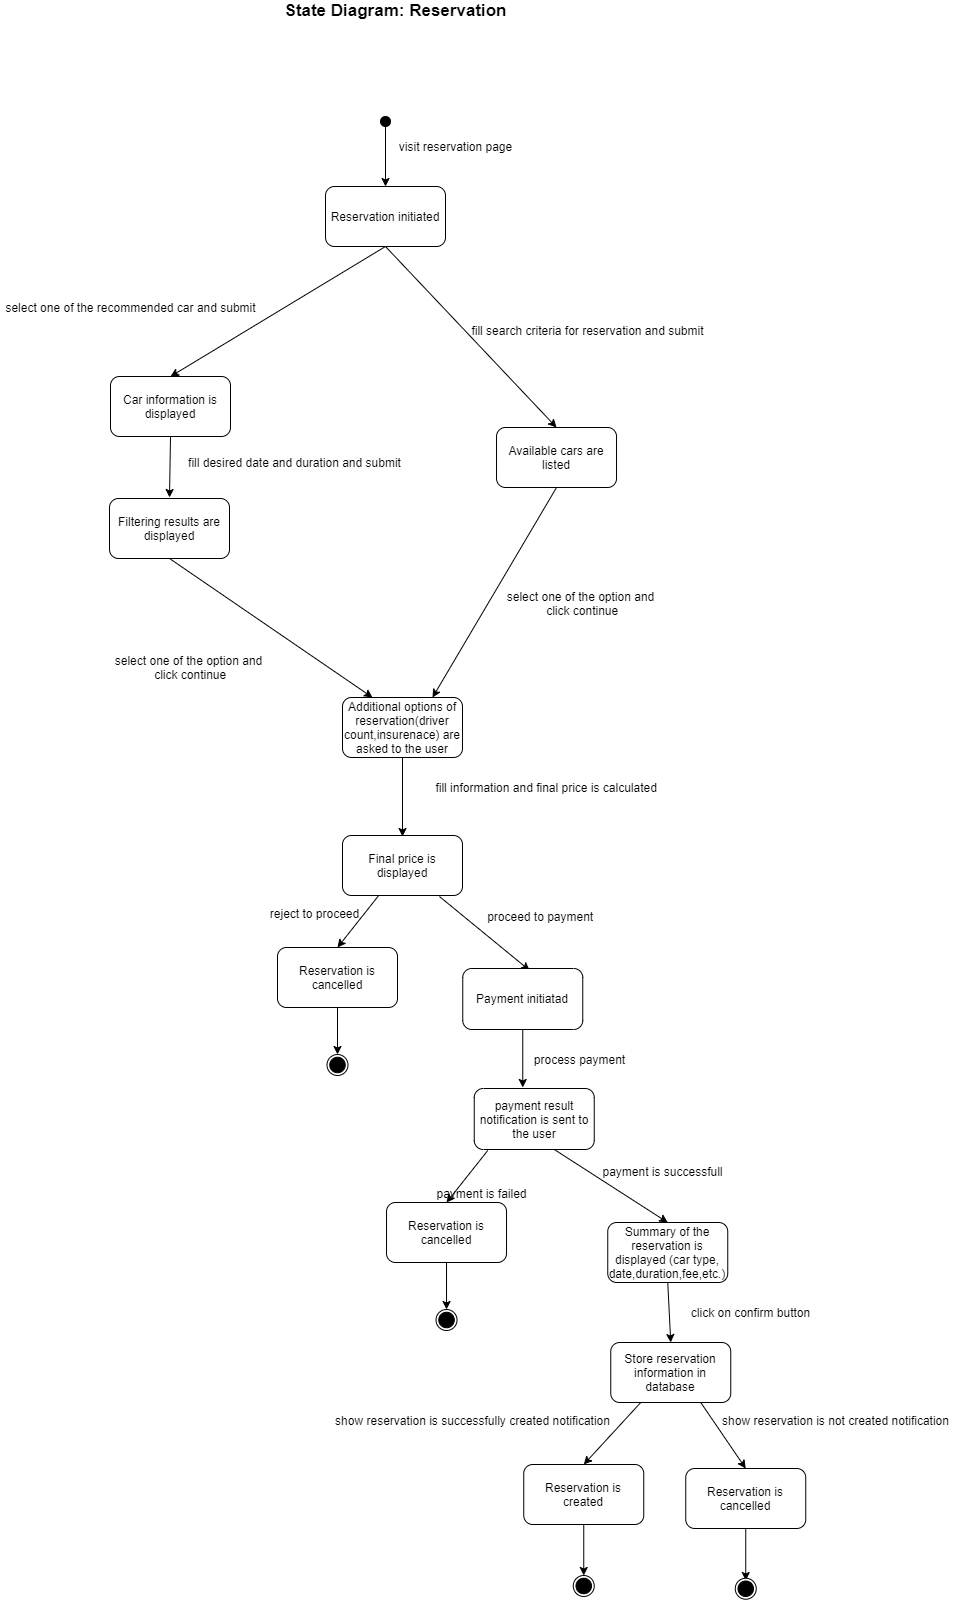

The diagram above was exported from draw.io. Its source (the exported page's mxGraphModel, read from the mxfile embedded in the PNG):
<mxGraphModel dx="1152" dy="1037" grid="0" gridSize="10" guides="1" tooltips="1" connect="1" arrows="1" fold="1" page="0" pageScale="1" pageWidth="850" pageHeight="1100" math="0" shadow="0">
  <root>
    <mxCell id="0" />
    <mxCell id="1" parent="0" />
    <mxCell id="aM61dXOeNyEAPDIbZXlM-1" value="" style="ellipse;whiteSpace=wrap;html=1;aspect=fixed;fillColor=#000000;" parent="1" vertex="1">
      <mxGeometry x="390" y="90" width="10" height="10" as="geometry" />
    </mxCell>
    <mxCell id="aM61dXOeNyEAPDIbZXlM-2" value="" style="endArrow=classic;html=1;exitX=0.5;exitY=1;exitDx=0;exitDy=0;entryX=0.5;entryY=0;entryDx=0;entryDy=0;" parent="1" source="aM61dXOeNyEAPDIbZXlM-1" target="aM61dXOeNyEAPDIbZXlM-6" edge="1">
      <mxGeometry width="50" height="50" relative="1" as="geometry">
        <mxPoint x="380" y="410" as="sourcePoint" />
        <mxPoint x="395" y="150" as="targetPoint" />
      </mxGeometry>
    </mxCell>
    <mxCell id="aM61dXOeNyEAPDIbZXlM-3" value="visit reservation page" style="text;html=1;align=center;verticalAlign=middle;resizable=0;points=[];autosize=1;" parent="1" vertex="1">
      <mxGeometry x="400" y="110" width="130" height="20" as="geometry" />
    </mxCell>
    <mxCell id="aM61dXOeNyEAPDIbZXlM-4" value="&lt;b&gt;&lt;font style=&quot;font-size: 17px&quot;&gt;State Diagram: Reservation&lt;/font&gt;&lt;/b&gt;" style="text;html=1;align=center;verticalAlign=middle;resizable=0;points=[];autosize=1;" parent="1" vertex="1">
      <mxGeometry x="289" y="-26" width="232" height="19" as="geometry" />
    </mxCell>
    <mxCell id="aM61dXOeNyEAPDIbZXlM-6" value="Reservation initiated" style="rounded=1;whiteSpace=wrap;html=1;fillColor=#FFFFFF;" parent="1" vertex="1">
      <mxGeometry x="335" y="160" width="120" height="60" as="geometry" />
    </mxCell>
    <mxCell id="aM61dXOeNyEAPDIbZXlM-7" value="" style="endArrow=classic;html=1;exitX=0.5;exitY=1;exitDx=0;exitDy=0;entryX=0.5;entryY=0;entryDx=0;entryDy=0;" parent="1" source="aM61dXOeNyEAPDIbZXlM-6" target="aM61dXOeNyEAPDIbZXlM-9" edge="1">
      <mxGeometry width="50" height="50" relative="1" as="geometry">
        <mxPoint x="320" y="370" as="sourcePoint" />
        <mxPoint x="395" y="270" as="targetPoint" />
      </mxGeometry>
    </mxCell>
    <mxCell id="aM61dXOeNyEAPDIbZXlM-8" value="fill search criteria for reservation and submit" style="text;html=1;align=center;verticalAlign=middle;resizable=0;points=[];autosize=1;" parent="1" vertex="1">
      <mxGeometry x="472" y="294" width="250" height="20" as="geometry" />
    </mxCell>
    <mxCell id="aM61dXOeNyEAPDIbZXlM-9" value="Available cars are listed" style="rounded=1;whiteSpace=wrap;html=1;fillColor=#FFFFFF;" parent="1" vertex="1">
      <mxGeometry x="506.03" y="401" width="120" height="60" as="geometry" />
    </mxCell>
    <mxCell id="aM61dXOeNyEAPDIbZXlM-10" value="" style="endArrow=classic;html=1;exitX=0.5;exitY=1;exitDx=0;exitDy=0;entryX=0.75;entryY=0;entryDx=0;entryDy=0;" parent="1" source="aM61dXOeNyEAPDIbZXlM-9" target="H4Zhc6urobGK9iSFdEA7-1" edge="1">
      <mxGeometry width="50" height="50" relative="1" as="geometry">
        <mxPoint x="651" y="548" as="sourcePoint" />
        <mxPoint x="726" y="398" as="targetPoint" />
      </mxGeometry>
    </mxCell>
    <mxCell id="aM61dXOeNyEAPDIbZXlM-11" value="select one of the option and&lt;br&gt;&amp;nbsp;click continue" style="text;html=1;align=center;verticalAlign=middle;resizable=0;points=[];autosize=1;" parent="1" vertex="1">
      <mxGeometry x="511" y="561" width="158" height="32" as="geometry" />
    </mxCell>
    <mxCell id="e_OwW7tcBv-j63vK3X-O-1" value="select one of the recommended car and submit" style="text;html=1;align=center;verticalAlign=middle;resizable=0;points=[];autosize=1;" parent="1" vertex="1">
      <mxGeometry x="10" y="272" width="260" height="18" as="geometry" />
    </mxCell>
    <mxCell id="e_OwW7tcBv-j63vK3X-O-2" value="Car information is displayed" style="rounded=1;whiteSpace=wrap;html=1;fillColor=#FFFFFF;" parent="1" vertex="1">
      <mxGeometry x="120" y="350" width="120" height="60" as="geometry" />
    </mxCell>
    <mxCell id="e_OwW7tcBv-j63vK3X-O-3" value="" style="endArrow=classic;html=1;exitX=0.5;exitY=1;exitDx=0;exitDy=0;" parent="1" source="e_OwW7tcBv-j63vK3X-O-2" edge="1">
      <mxGeometry width="50" height="50" relative="1" as="geometry">
        <mxPoint x="105" y="610" as="sourcePoint" />
        <mxPoint x="179" y="471" as="targetPoint" />
      </mxGeometry>
    </mxCell>
    <mxCell id="e_OwW7tcBv-j63vK3X-O-4" value="select one of the option and&lt;br&gt;&amp;nbsp;click continue" style="text;html=1;align=center;verticalAlign=middle;resizable=0;points=[];autosize=1;" parent="1" vertex="1">
      <mxGeometry x="119" y="625" width="158" height="32" as="geometry" />
    </mxCell>
    <mxCell id="e_OwW7tcBv-j63vK3X-O-5" value="Summary of the reservation is displayed (car type, date,duration,fee,etc.)" style="rounded=1;whiteSpace=wrap;html=1;fillColor=#FFFFFF;" parent="1" vertex="1">
      <mxGeometry x="617.25" y="1196" width="120" height="60" as="geometry" />
    </mxCell>
    <mxCell id="e_OwW7tcBv-j63vK3X-O-6" value="" style="endArrow=classic;html=1;exitX=0.5;exitY=1;exitDx=0;exitDy=0;entryX=0.5;entryY=0;entryDx=0;entryDy=0;" parent="1" source="e_OwW7tcBv-j63vK3X-O-5" target="e_OwW7tcBv-j63vK3X-O-8" edge="1">
      <mxGeometry width="50" height="50" relative="1" as="geometry">
        <mxPoint x="605.25" y="1486" as="sourcePoint" />
        <mxPoint x="680.25" y="1336" as="targetPoint" />
      </mxGeometry>
    </mxCell>
    <mxCell id="e_OwW7tcBv-j63vK3X-O-7" value="click on confirm button" style="text;html=1;align=center;verticalAlign=middle;resizable=0;points=[];autosize=1;" parent="1" vertex="1">
      <mxGeometry x="695.25" y="1276" width="130" height="20" as="geometry" />
    </mxCell>
    <mxCell id="e_OwW7tcBv-j63vK3X-O-8" value="Store reservation information in database" style="rounded=1;whiteSpace=wrap;html=1;fillColor=#FFFFFF;" parent="1" vertex="1">
      <mxGeometry x="620.25" y="1316" width="120" height="60" as="geometry" />
    </mxCell>
    <mxCell id="e_OwW7tcBv-j63vK3X-O-9" value="" style="endArrow=classic;html=1;exitX=0.75;exitY=1;exitDx=0;exitDy=0;entryX=0.5;entryY=0;entryDx=0;entryDy=0;" parent="1" source="e_OwW7tcBv-j63vK3X-O-8" target="e_OwW7tcBv-j63vK3X-O-14" edge="1">
      <mxGeometry width="50" height="50" relative="1" as="geometry">
        <mxPoint x="734.25" y="1366" as="sourcePoint" />
        <mxPoint x="750.25" y="1453" as="targetPoint" />
      </mxGeometry>
    </mxCell>
    <mxCell id="e_OwW7tcBv-j63vK3X-O-10" value="" style="endArrow=classic;html=1;exitX=0.25;exitY=1;exitDx=0;exitDy=0;entryX=0.5;entryY=0;entryDx=0;entryDy=0;" parent="1" source="e_OwW7tcBv-j63vK3X-O-8" target="e_OwW7tcBv-j63vK3X-O-13" edge="1">
      <mxGeometry width="50" height="50" relative="1" as="geometry">
        <mxPoint x="734.25" y="1366" as="sourcePoint" />
        <mxPoint x="607.25" y="1442" as="targetPoint" />
      </mxGeometry>
    </mxCell>
    <mxCell id="e_OwW7tcBv-j63vK3X-O-11" value="show reservation is not created notification" style="text;html=1;align=center;verticalAlign=middle;resizable=0;points=[];autosize=1;" parent="1" vertex="1">
      <mxGeometry x="726.25" y="1385" width="237" height="18" as="geometry" />
    </mxCell>
    <mxCell id="e_OwW7tcBv-j63vK3X-O-12" value="show reservation is successfully created notification" style="text;html=1;align=center;verticalAlign=middle;resizable=0;points=[];autosize=1;" parent="1" vertex="1">
      <mxGeometry x="339.25" y="1385" width="285" height="18" as="geometry" />
    </mxCell>
    <mxCell id="e_OwW7tcBv-j63vK3X-O-13" value="Reservation is created" style="rounded=1;whiteSpace=wrap;html=1;fillColor=#FFFFFF;" parent="1" vertex="1">
      <mxGeometry x="533.25" y="1438" width="120" height="60" as="geometry" />
    </mxCell>
    <mxCell id="e_OwW7tcBv-j63vK3X-O-14" value="Reservation is cancelled" style="rounded=1;whiteSpace=wrap;html=1;fillColor=#FFFFFF;" parent="1" vertex="1">
      <mxGeometry x="695.25" y="1442" width="120" height="60" as="geometry" />
    </mxCell>
    <mxCell id="e_OwW7tcBv-j63vK3X-O-15" value="" style="endArrow=classic;html=1;exitX=0.5;exitY=1;exitDx=0;exitDy=0;entryX=0.5;entryY=0;entryDx=0;entryDy=0;" parent="1" source="e_OwW7tcBv-j63vK3X-O-13" target="e_OwW7tcBv-j63vK3X-O-17" edge="1">
      <mxGeometry width="50" height="50" relative="1" as="geometry">
        <mxPoint x="669.25" y="1525" as="sourcePoint" />
        <mxPoint x="650.25" y="1552" as="targetPoint" />
      </mxGeometry>
    </mxCell>
    <mxCell id="e_OwW7tcBv-j63vK3X-O-16" value="" style="endArrow=classic;html=1;exitX=0.5;exitY=1;exitDx=0;exitDy=0;" parent="1" source="e_OwW7tcBv-j63vK3X-O-14" edge="1">
      <mxGeometry width="50" height="50" relative="1" as="geometry">
        <mxPoint x="734.25" y="1366" as="sourcePoint" />
        <mxPoint x="755.25" y="1554" as="targetPoint" />
      </mxGeometry>
    </mxCell>
    <mxCell id="e_OwW7tcBv-j63vK3X-O-17" value="" style="ellipse;whiteSpace=wrap;html=1;aspect=fixed;" parent="1" vertex="1">
      <mxGeometry x="582.75" y="1549" width="21" height="21" as="geometry" />
    </mxCell>
    <mxCell id="e_OwW7tcBv-j63vK3X-O-18" value="" style="ellipse;whiteSpace=wrap;html=1;aspect=fixed;fillColor=#000000;" parent="1" vertex="1">
      <mxGeometry x="585.5" y="1551.75" width="15.5" height="15.5" as="geometry" />
    </mxCell>
    <mxCell id="e_OwW7tcBv-j63vK3X-O-19" value="" style="endArrow=classic;html=1;exitX=0.5;exitY=1;exitDx=0;exitDy=0;entryX=0.5;entryY=0;entryDx=0;entryDy=0;" parent="1" source="aM61dXOeNyEAPDIbZXlM-6" target="e_OwW7tcBv-j63vK3X-O-2" edge="1">
      <mxGeometry width="50" height="50" relative="1" as="geometry">
        <mxPoint x="405" y="230" as="sourcePoint" />
        <mxPoint x="736" y="298" as="targetPoint" />
      </mxGeometry>
    </mxCell>
    <mxCell id="e_OwW7tcBv-j63vK3X-O-20" value="Filtering results are displayed" style="rounded=1;whiteSpace=wrap;html=1;fillColor=#FFFFFF;" parent="1" vertex="1">
      <mxGeometry x="119" y="472" width="120" height="60" as="geometry" />
    </mxCell>
    <mxCell id="e_OwW7tcBv-j63vK3X-O-21" value="" style="endArrow=classic;html=1;exitX=0.5;exitY=1;exitDx=0;exitDy=0;entryX=0.25;entryY=0;entryDx=0;entryDy=0;" parent="1" source="e_OwW7tcBv-j63vK3X-O-20" target="H4Zhc6urobGK9iSFdEA7-1" edge="1">
      <mxGeometry width="50" height="50" relative="1" as="geometry">
        <mxPoint x="-2" y="718" as="sourcePoint" />
        <mxPoint x="73" y="548" as="targetPoint" />
      </mxGeometry>
    </mxCell>
    <mxCell id="e_OwW7tcBv-j63vK3X-O-22" value="fill desired date and duration and submit" style="text;html=1;align=center;verticalAlign=middle;resizable=0;points=[];autosize=1;" parent="1" vertex="1">
      <mxGeometry x="192" y="427" width="223" height="18" as="geometry" />
    </mxCell>
    <mxCell id="e_OwW7tcBv-j63vK3X-O-25" value="" style="ellipse;whiteSpace=wrap;html=1;aspect=fixed;" parent="1" vertex="1">
      <mxGeometry x="744.75" y="1551.75" width="21" height="21" as="geometry" />
    </mxCell>
    <mxCell id="e_OwW7tcBv-j63vK3X-O-26" value="" style="ellipse;whiteSpace=wrap;html=1;aspect=fixed;fillColor=#000000;" parent="1" vertex="1">
      <mxGeometry x="747.5" y="1554.5" width="15.5" height="15.5" as="geometry" />
    </mxCell>
    <mxCell id="H4Zhc6urobGK9iSFdEA7-1" value="Additional options of reservation(driver count,insurenace) are asked to the user" style="rounded=1;whiteSpace=wrap;html=1;fillColor=#FFFFFF;" vertex="1" parent="1">
      <mxGeometry x="352" y="671" width="120" height="60" as="geometry" />
    </mxCell>
    <mxCell id="H4Zhc6urobGK9iSFdEA7-2" value="" style="endArrow=classic;html=1;exitX=0.5;exitY=1;exitDx=0;exitDy=0;" edge="1" parent="1" source="H4Zhc6urobGK9iSFdEA7-1">
      <mxGeometry width="50" height="50" relative="1" as="geometry">
        <mxPoint x="598" y="542" as="sourcePoint" />
        <mxPoint x="412" y="810" as="targetPoint" />
      </mxGeometry>
    </mxCell>
    <mxCell id="H4Zhc6urobGK9iSFdEA7-3" value="&amp;nbsp;fill information and final price is calculated" style="text;html=1;align=center;verticalAlign=middle;resizable=0;points=[];autosize=1;" vertex="1" parent="1">
      <mxGeometry x="436.5" y="752" width="235" height="18" as="geometry" />
    </mxCell>
    <mxCell id="H4Zhc6urobGK9iSFdEA7-4" value="Final price is displayed" style="rounded=1;whiteSpace=wrap;html=1;fillColor=#FFFFFF;" vertex="1" parent="1">
      <mxGeometry x="352" y="809" width="120" height="60" as="geometry" />
    </mxCell>
    <mxCell id="H4Zhc6urobGK9iSFdEA7-5" value="" style="endArrow=classic;html=1;exitX=0.808;exitY=1.017;exitDx=0;exitDy=0;entryX=0.558;entryY=0.033;entryDx=0;entryDy=0;entryPerimeter=0;exitPerimeter=0;" edge="1" parent="1" source="H4Zhc6urobGK9iSFdEA7-4" target="H4Zhc6urobGK9iSFdEA7-7">
      <mxGeometry width="50" height="50" relative="1" as="geometry">
        <mxPoint x="422" y="741" as="sourcePoint" />
        <mxPoint x="415" y="968" as="targetPoint" />
      </mxGeometry>
    </mxCell>
    <mxCell id="H4Zhc6urobGK9iSFdEA7-6" value="&amp;nbsp;proceed to payment" style="text;html=1;align=center;verticalAlign=middle;resizable=0;points=[];autosize=1;" vertex="1" parent="1">
      <mxGeometry x="488.25" y="881" width="119" height="18" as="geometry" />
    </mxCell>
    <mxCell id="H4Zhc6urobGK9iSFdEA7-7" value="Payment initiatad" style="rounded=1;whiteSpace=wrap;html=1;fillColor=#FFFFFF;" vertex="1" parent="1">
      <mxGeometry x="472.25" y="942" width="120" height="61" as="geometry" />
    </mxCell>
    <mxCell id="H4Zhc6urobGK9iSFdEA7-8" value="" style="endArrow=classic;html=1;exitX=0.5;exitY=1;exitDx=0;exitDy=0;" edge="1" parent="1" source="H4Zhc6urobGK9iSFdEA7-7">
      <mxGeometry width="50" height="50" relative="1" as="geometry">
        <mxPoint x="535.25" y="1020" as="sourcePoint" />
        <mxPoint x="532.25" y="1061" as="targetPoint" />
      </mxGeometry>
    </mxCell>
    <mxCell id="H4Zhc6urobGK9iSFdEA7-10" value="" style="endArrow=classic;html=1;entryX=0.5;entryY=0;entryDx=0;entryDy=0;" edge="1" parent="1" source="H4Zhc6urobGK9iSFdEA7-4" target="H4Zhc6urobGK9iSFdEA7-11">
      <mxGeometry width="50" height="50" relative="1" as="geometry">
        <mxPoint x="422" y="879" as="sourcePoint" />
        <mxPoint x="370" y="924" as="targetPoint" />
      </mxGeometry>
    </mxCell>
    <mxCell id="H4Zhc6urobGK9iSFdEA7-11" value="Reservation is cancelled" style="rounded=1;whiteSpace=wrap;html=1;fillColor=#FFFFFF;" vertex="1" parent="1">
      <mxGeometry x="287" y="921" width="120" height="60" as="geometry" />
    </mxCell>
    <mxCell id="H4Zhc6urobGK9iSFdEA7-12" value="reject to proceed" style="text;html=1;align=center;verticalAlign=middle;resizable=0;points=[];autosize=1;" vertex="1" parent="1">
      <mxGeometry x="274" y="878" width="99" height="18" as="geometry" />
    </mxCell>
    <mxCell id="H4Zhc6urobGK9iSFdEA7-13" value="" style="endArrow=classic;html=1;exitX=0.5;exitY=1;exitDx=0;exitDy=0;entryX=0.5;entryY=0;entryDx=0;entryDy=0;" edge="1" parent="1" target="H4Zhc6urobGK9iSFdEA7-14" source="H4Zhc6urobGK9iSFdEA7-11">
      <mxGeometry width="50" height="50" relative="1" as="geometry">
        <mxPoint x="332.5" y="989" as="sourcePoint" />
        <mxPoint x="389.5" y="1043" as="targetPoint" />
      </mxGeometry>
    </mxCell>
    <mxCell id="H4Zhc6urobGK9iSFdEA7-14" value="" style="ellipse;whiteSpace=wrap;html=1;aspect=fixed;" vertex="1" parent="1">
      <mxGeometry x="336.5" y="1028" width="21" height="21" as="geometry" />
    </mxCell>
    <mxCell id="H4Zhc6urobGK9iSFdEA7-15" value="" style="ellipse;whiteSpace=wrap;html=1;aspect=fixed;fillColor=#000000;" vertex="1" parent="1">
      <mxGeometry x="339.25" y="1030.75" width="15.5" height="15.5" as="geometry" />
    </mxCell>
    <mxCell id="H4Zhc6urobGK9iSFdEA7-16" value="process payment" style="text;html=1;align=center;verticalAlign=middle;resizable=0;points=[];autosize=1;" vertex="1" parent="1">
      <mxGeometry x="538.25" y="1024" width="101" height="18" as="geometry" />
    </mxCell>
    <mxCell id="H4Zhc6urobGK9iSFdEA7-17" value="payment result notification is sent to the user" style="rounded=1;whiteSpace=wrap;html=1;fillColor=#FFFFFF;" vertex="1" parent="1">
      <mxGeometry x="483.75" y="1062" width="120" height="61" as="geometry" />
    </mxCell>
    <mxCell id="H4Zhc6urobGK9iSFdEA7-18" value="" style="endArrow=classic;html=1;entryX=0.5;entryY=0;entryDx=0;entryDy=0;" edge="1" parent="1">
      <mxGeometry width="50" height="50" relative="1" as="geometry">
        <mxPoint x="497.24951219512195" y="1124" as="sourcePoint" />
        <mxPoint x="456.03" y="1176" as="targetPoint" />
      </mxGeometry>
    </mxCell>
    <mxCell id="H4Zhc6urobGK9iSFdEA7-19" value="payment is failed" style="text;html=1;align=center;verticalAlign=middle;resizable=0;points=[];autosize=1;" vertex="1" parent="1">
      <mxGeometry x="440.78" y="1158" width="100" height="18" as="geometry" />
    </mxCell>
    <mxCell id="H4Zhc6urobGK9iSFdEA7-20" value="" style="endArrow=classic;html=1;exitX=0.5;exitY=1;exitDx=0;exitDy=0;entryX=0.5;entryY=0;entryDx=0;entryDy=0;" edge="1" parent="1" target="H4Zhc6urobGK9iSFdEA7-21">
      <mxGeometry width="50" height="50" relative="1" as="geometry">
        <mxPoint x="456.03" y="1236" as="sourcePoint" />
        <mxPoint x="498.53" y="1298" as="targetPoint" />
      </mxGeometry>
    </mxCell>
    <mxCell id="H4Zhc6urobGK9iSFdEA7-21" value="" style="ellipse;whiteSpace=wrap;html=1;aspect=fixed;" vertex="1" parent="1">
      <mxGeometry x="445.53" y="1283" width="21" height="21" as="geometry" />
    </mxCell>
    <mxCell id="H4Zhc6urobGK9iSFdEA7-22" value="" style="ellipse;whiteSpace=wrap;html=1;aspect=fixed;fillColor=#000000;" vertex="1" parent="1">
      <mxGeometry x="448.28" y="1285.75" width="15.5" height="15.5" as="geometry" />
    </mxCell>
    <mxCell id="H4Zhc6urobGK9iSFdEA7-23" value="Reservation is cancelled" style="rounded=1;whiteSpace=wrap;html=1;fillColor=#FFFFFF;" vertex="1" parent="1">
      <mxGeometry x="396.03" y="1176" width="120" height="60" as="geometry" />
    </mxCell>
    <mxCell id="H4Zhc6urobGK9iSFdEA7-24" value="" style="endArrow=classic;html=1;entryX=0.5;entryY=0;entryDx=0;entryDy=0;exitX=0.667;exitY=1;exitDx=0;exitDy=0;exitPerimeter=0;" edge="1" parent="1" source="H4Zhc6urobGK9iSFdEA7-17" target="e_OwW7tcBv-j63vK3X-O-5">
      <mxGeometry width="50" height="50" relative="1" as="geometry">
        <mxPoint x="679.47" y="1140" as="sourcePoint" />
        <mxPoint x="794.47" y="1212" as="targetPoint" />
      </mxGeometry>
    </mxCell>
    <mxCell id="H4Zhc6urobGK9iSFdEA7-25" value="payment is successfull" style="text;html=1;align=center;verticalAlign=middle;resizable=0;points=[];autosize=1;" vertex="1" parent="1">
      <mxGeometry x="607.25" y="1136" width="130" height="18" as="geometry" />
    </mxCell>
  </root>
</mxGraphModel>